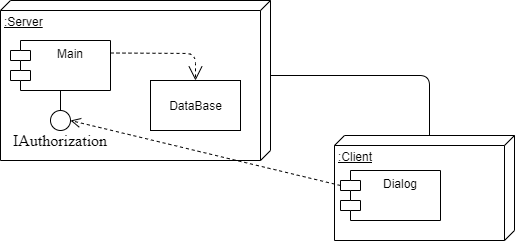

The diagram above was exported from draw.io. Its source (the exported page's mxGraphModel, read from the mxfile embedded in the PNG):
<mxGraphModel dx="1038" dy="531" grid="1" gridSize="10" guides="1" tooltips="1" connect="1" arrows="1" fold="1" page="1" pageScale="1" pageWidth="827" pageHeight="1169" math="0" shadow="0">
  <root>
    <mxCell id="0" />
    <mxCell id="1" parent="0" />
    <mxCell id="QOcFSFIVJQGqqai5oQfJ-1" value=":Client" style="verticalAlign=top;align=left;spacingTop=8;spacingLeft=2;spacingRight=12;shape=cube;size=10;direction=south;fontStyle=4;html=1;" vertex="1" parent="1">
      <mxGeometry x="414" y="185" width="180" height="105" as="geometry" />
    </mxCell>
    <mxCell id="QOcFSFIVJQGqqai5oQfJ-2" value=":Server" style="verticalAlign=top;align=left;spacingTop=8;spacingLeft=2;spacingRight=12;shape=cube;size=10;direction=south;fontStyle=4;html=1;" vertex="1" parent="1">
      <mxGeometry x="80" y="50" width="270" height="160" as="geometry" />
    </mxCell>
    <mxCell id="QOcFSFIVJQGqqai5oQfJ-3" value="Main" style="shape=module;align=left;spacingLeft=20;align=center;verticalAlign=top;" vertex="1" parent="1">
      <mxGeometry x="90" y="90" width="100" height="50" as="geometry" />
    </mxCell>
    <mxCell id="QOcFSFIVJQGqqai5oQfJ-9" value="Dialog" style="shape=module;align=left;spacingLeft=20;align=center;verticalAlign=top;" vertex="1" parent="1">
      <mxGeometry x="420" y="220" width="100" height="50" as="geometry" />
    </mxCell>
    <mxCell id="QOcFSFIVJQGqqai5oQfJ-10" value="" style="ellipse;whiteSpace=wrap;html=1;aspect=fixed;" vertex="1" parent="1">
      <mxGeometry x="130" y="160" width="20" height="20" as="geometry" />
    </mxCell>
    <mxCell id="QOcFSFIVJQGqqai5oQfJ-11" value="" style="endArrow=none;html=1;entryX=0.5;entryY=1;entryDx=0;entryDy=0;exitX=0.5;exitY=0;exitDx=0;exitDy=0;" edge="1" parent="1" source="QOcFSFIVJQGqqai5oQfJ-10" target="QOcFSFIVJQGqqai5oQfJ-3">
      <mxGeometry width="50" height="50" relative="1" as="geometry">
        <mxPoint x="140" y="200" as="sourcePoint" />
        <mxPoint x="170" y="150" as="targetPoint" />
      </mxGeometry>
    </mxCell>
    <mxCell id="QOcFSFIVJQGqqai5oQfJ-12" value="&lt;div&gt;&lt;span&gt;&lt;font face=&quot;Times New Roman&quot; size=&quot;3&quot;&gt;IAuthorization&lt;/font&gt;&lt;/span&gt;&lt;/div&gt;" style="text;html=1;strokeColor=none;fillColor=none;align=center;verticalAlign=middle;whiteSpace=wrap;rounded=0;" vertex="1" parent="1">
      <mxGeometry x="120" y="180" width="40" height="20" as="geometry" />
    </mxCell>
    <mxCell id="QOcFSFIVJQGqqai5oQfJ-14" value="" style="html=1;verticalAlign=bottom;endArrow=open;dashed=1;endSize=8;entryX=1;entryY=0.5;entryDx=0;entryDy=0;exitX=0;exitY=0;exitDx=0;exitDy=15;exitPerimeter=0;" edge="1" parent="1" source="QOcFSFIVJQGqqai5oQfJ-9" target="QOcFSFIVJQGqqai5oQfJ-10">
      <mxGeometry x="-0.3214" y="-17" relative="1" as="geometry">
        <mxPoint x="450" y="300" as="sourcePoint" />
        <mxPoint x="370" y="300" as="targetPoint" />
        <mxPoint as="offset" />
      </mxGeometry>
    </mxCell>
    <mxCell id="QOcFSFIVJQGqqai5oQfJ-15" value="DataBase" style="html=1;" vertex="1" parent="1">
      <mxGeometry x="230" y="130" width="90" height="50" as="geometry" />
    </mxCell>
    <mxCell id="QOcFSFIVJQGqqai5oQfJ-16" value="" style="endArrow=open;endSize=12;dashed=1;html=1;exitX=1;exitY=0.25;exitDx=0;exitDy=0;entryX=0.5;entryY=0;entryDx=0;entryDy=0;" edge="1" parent="1" source="QOcFSFIVJQGqqai5oQfJ-3" target="QOcFSFIVJQGqqai5oQfJ-15">
      <mxGeometry x="1" y="-220" width="160" relative="1" as="geometry">
        <mxPoint x="230" y="80" as="sourcePoint" />
        <mxPoint x="390" y="80" as="targetPoint" />
        <Array as="points">
          <mxPoint x="275" y="103" />
        </Array>
        <mxPoint x="109" y="-6" as="offset" />
      </mxGeometry>
    </mxCell>
    <mxCell id="QOcFSFIVJQGqqai5oQfJ-17" value="" style="endArrow=none;html=1;exitX=0;exitY=0;exitDx=75;exitDy=0;exitPerimeter=0;entryX=0;entryY=0;entryDx=0;entryDy=85;entryPerimeter=0;" edge="1" parent="1" source="QOcFSFIVJQGqqai5oQfJ-2" target="QOcFSFIVJQGqqai5oQfJ-1">
      <mxGeometry width="50" height="50" relative="1" as="geometry">
        <mxPoint x="440" y="140" as="sourcePoint" />
        <mxPoint x="490" y="90" as="targetPoint" />
        <Array as="points">
          <mxPoint x="509" y="125" />
        </Array>
      </mxGeometry>
    </mxCell>
  </root>
</mxGraphModel>